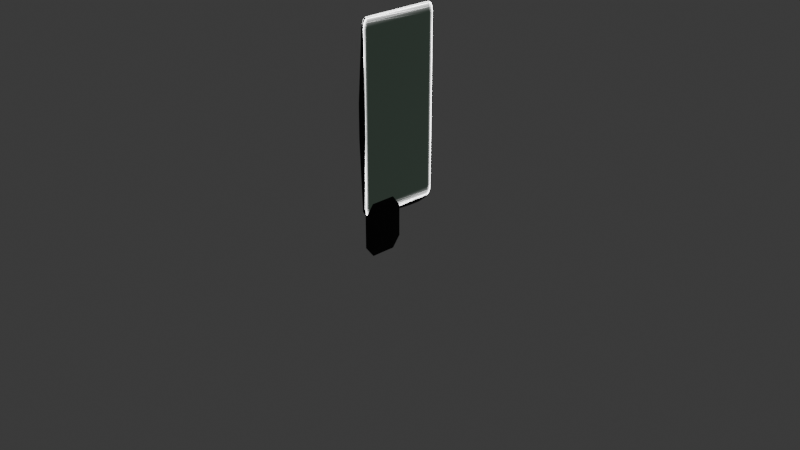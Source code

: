 # Source: futuristic_horlographic_display.blend  (saved by Blender 4.0.36; exported with 4.5.12 LTS)
import bpy
from mathutils import Matrix  # noqa: F401  (used for matrix-valued properties, if any)

bpy.ops.wm.read_factory_settings(use_empty=True)
scene = bpy.context.scene
scene.name = 'Scene'

# ---- collections
col_collection = bpy.data.collections.new('Collection'); scene.collection.children.link(col_collection)

# ---- materials (node trees are filled in below, after node groups)
mat_advanced_hologram_screen__glass = bpy.data.materials.new('Advanced Hologram Screen (Glass)')
mat_advanced_hologram_screen__glass.alpha_threshold = 0.0
mat_advanced_hologram_screen__glass.use_transparent_shadow = False
mat_advanced_hologram_screen__glass.diffuse_color = (0.3422, 0.7608, 1.0, 1.0)
mat_advanced_hologram_screen__glass.roughness = 0.25
mat_advanced_hologram_screen__glass.line_color = (0.0, 0.0, 0.0, 1.0)
mat_material_002 = bpy.data.materials.new('Material.002')
mat_material_002.use_transparent_shadow = False
mat_material_009 = bpy.data.materials.new('Material.009')
mat_material_009.use_transparent_shadow = False
mat_material_004 = bpy.data.materials.new('Material.004')
mat_material_004.use_transparent_shadow = False

# ---- node groups
ng_fresnel = bpy.data.node_groups.new('Fresnel', 'ShaderNodeTree')
_s = ng_fresnel.interface.new_socket(name='Fresnel', in_out='OUTPUT', socket_type='NodeSocketFloat')
_s.subtype = 'FACTOR'
_s.min_value = 0.0
_s.max_value = 1.0
_s = ng_fresnel.interface.new_socket(name='Metallic Rim', in_out='OUTPUT', socket_type='NodeSocketFloat')
_s.min_value = 0.0
_s.max_value = 0.0
_s = ng_fresnel.interface.new_socket(name='Metallic Fresnel', in_out='OUTPUT', socket_type='NodeSocketFloat')
_s.min_value = 0.0
_s.max_value = 0.0
_s = ng_fresnel.interface.new_socket(name='Roughness', in_out='INPUT', socket_type='NodeSocketFloat')
_s.subtype = 'FACTOR'
_s.default_value = 0.5
_s.min_value = 0.0
_s.max_value = 1.0
_s = ng_fresnel.interface.new_socket(name='Fac', in_out='INPUT', socket_type='NodeSocketFloat')
_s.subtype = 'FACTOR'
_s.default_value = 0.5
_s.min_value = 0.0
_s.max_value = 1.0
_s = ng_fresnel.interface.new_socket(name='Rim', in_out='INPUT', socket_type='NodeSocketFloat')
_s.default_value = 0.5
_s.min_value = 0.0
_s.max_value = 1.0
_s = ng_fresnel.interface.new_socket(name='Normal', in_out='INPUT', socket_type='NodeSocketVector')
_s.min_value = -1.0
_s.max_value = 1.0
_s.hide_value = True
_N = ng_fresnel.nodes; _L = ng_fresnel.links
n0 = _N.new('NodeFrame'); n0.name = 'FRENSEL NODE'; n0.location = (-1177, 28)
n0.label = 'FRENSEL NODE'
n0.width = 221
n0.label_size = 15
n1 = _N.new('NodeFrame'); n1.name = 'Author'; n1.location = (-630, -313)
n1.label = 'By: Dr. Hacker "BE HACK 2000"'
n1.width = 290
n1.label_size = 16
n2 = _N.new('ShaderNodeMix'); n2.name = 'Mix'; n2.location = (-660, -40)
n2.data_type = 'RGBA'
n3 = _N.new('NodeReroute'); n3.name = 'Reroute.003'; n3.location = (-681, -175)
n3.width = 16
n3.socket_idname = 'NodeSocketVector'
n4 = _N.new('NodeReroute'); n4.name = 'Reroute.009'; n4.location = (-500, -105)
n4.width = 16
n5 = _N.new('NodeReroute'); n5.name = 'Reroute.008'; n5.location = (-500, -75)
n5.width = 16
n6 = _N.new('ShaderNodeLayerWeight'); n6.name = 'Layer Weight.001'; n6.location = (-460, -1)
n7 = _N.new('NodeReroute'); n7.name = 'Reroute.006'; n7.location = (-480, -83)
n7.width = 16
n8 = _N.new('NodeReroute'); n8.name = 'Reroute.011'; n8.location = (-480, 143)
n8.width = 16
n9 = _N.new('NodeReroute'); n9.name = 'Reroute.007'; n9.location = (-960, -122)
n9.width = 16
n9.socket_idname = 'NodeSocketFloatFactor'
n10 = _N.new('ShaderNodeMath'); n10.name = 'Math.001'; n10.location = (-275, -1)
n10.operation = 'SUBTRACT'
n10.use_clamp = True
n10.inputs[1].default_value = 0.033
n11 = _N.new('NodeReroute'); n11.name = 'Reroute.015'; n11.location = (-293, -117)
n11.width = 16
n11.socket_idname = 'NodeSocketFloat'
n12 = _N.new('NodeReroute'); n12.name = 'Reroute.012'; n12.location = (-295, -36)
n12.width = 16
n12.socket_idname = 'NodeSocketFloat'
n13 = _N.new('NodeReroute'); n13.name = 'Reroute.016'; n13.location = (-296, 20)
n13.width = 16
n13.socket_idname = 'NodeSocketFloat'
n14 = _N.new('NodeReroute'); n14.name = 'Reroute.017'; n14.location = (-99, 21)
n14.width = 16
n14.socket_idname = 'NodeSocketFloat'
n15 = _N.new('NodeReroute'); n15.name = 'Reroute.018'; n15.location = (-99, -35)
n15.width = 16
n15.socket_idname = 'NodeSocketFloat'
n16 = _N.new('NodeReroute'); n16.name = 'Reroute.019'; n16.location = (-120, -80)
n16.width = 16
n16.socket_idname = 'NodeSocketFloat'
n17 = _N.new('NodeReroute'); n17.name = 'Reroute.021'; n17.location = (-120, -36)
n17.width = 16
n17.socket_idname = 'NodeSocketFloat'
n18 = _N.new('NodeReroute'); n18.name = 'Reroute.020'; n18.location = (-100, -58)
n18.width = 16
n18.socket_idname = 'NodeSocketFloat'
n19 = _N.new('ShaderNodeRGBCurve'); n19.name = 'RGB Curves'; n19.location = (-940, 180)
_c = n19.mapping.curves[3]
while len(_c.points) > 2: _c.points.remove(_c.points[-1])
_c.points[0].location = (0.0, 0.0); _c.points[0].handle_type = 'AUTO'
_c.points[1].location = (0.5, 0.33); _c.points[1].handle_type = 'AUTO'
_p = _c.points.new(1.0, 1.0); _p.handle_type = 'AUTO'
n19.mapping.update()
n20 = _N.new('NodeReroute'); n20.name = 'Reroute.010'; n20.location = (-960, -207)
n20.width = 16
n20.socket_idname = 'NodeSocketFloatFactor'
n21 = _N.new('ShaderNodeBump'); n21.name = 'Bump.001'; n21.location = (-840, -289)
n21.inputs[1].default_value = 0.1
n21.inputs[2].default_value = 1.0
n22 = _N.new('ShaderNodeNewGeometry'); n22.name = 'Geometry.001'; n22.location = (-1000, -289)
n22.width = 100
n23 = _N.new('NodeReroute'); n23.name = 'Reroute.002'; n23.location = (-681, -325)
n23.width = 16
n23.socket_idname = 'NodeSocketVector'
n24 = _N.new('NodeReroute'); n24.name = 'Reroute.004'; n24.location = (-865, -324)
n24.width = 16
n24.socket_idname = 'NodeSocketVector'
n25 = _N.new('NodeReroute'); n25.name = 'Reroute'; n25.location = (-1014, -249)
n25.width = 16
n25.socket_idname = 'NodeSocketVector'
n26 = _N.new('NodeReroute'); n26.name = 'Reroute.001'; n26.location = (-1015, -443)
n26.width = 16
n26.socket_idname = 'NodeSocketVector'
n27 = _N.new('NodeReroute'); n27.name = 'Reroute.014'; n27.location = (-295, -207)
n27.width = 16
n27.socket_idname = 'NodeSocketFloat'
n28 = _N.new('NodeReroute'); n28.name = 'Reroute.022'; n28.location = (-99, -225)
n28.width = 16
n28.socket_idname = 'NodeSocketFloat'
n29 = _N.new('NodeReroute'); n29.name = 'Reroute.013'; n29.location = (-295, -305)
n29.width = 16
n29.socket_idname = 'NodeSocketFloat'
n30 = _N.new('ShaderNodeLayerWeight'); n30.name = 'Layer Weight'; n30.location = (-460, -150)
n31 = _N.new('ShaderNodeMath'); n31.name = 'Math'; n31.location = (-275, -190)
n31.operation = 'POWER'
n31.use_clamp = True
n31.inputs[1].default_value = 2.5
n32 = _N.new('NodeReroute'); n32.name = 'Reroute.024'; n32.location = (-1009, -185)
n32.width = 16
n32.socket_idname = 'NodeSocketFloatFactor'
n33 = _N.new('NodeReroute'); n33.name = 'Reroute.005'; n33.location = (-865, -196)
n33.width = 16
n33.socket_idname = 'NodeSocketVector'
n34 = _N.new('NodeReroute'); n34.name = 'Reroute.025'; n34.location = (-1008, -155)
n34.width = 16
n34.socket_idname = 'NodeSocketFloatFactor'
n35 = _N.new('NodeGroupInput'); n35.name = 'Group Input'; n35.location = (-1174, -149)
n36 = _N.new('NodeGroupOutput'); n36.name = 'Group Output'; n36.location = (-74, -1)
_L.new(n29.outputs[0], n31.inputs[0])
_L.new(n18.outputs[0], n36.inputs[1])
_L.new(n35.outputs[2], n30.inputs[0])
_L.new(n33.outputs[0], n2.inputs[7])
_L.new(n9.outputs[0], n19.inputs[1])
_L.new(n11.outputs[0], n10.inputs[0])
_L.new(n15.outputs[0], n36.inputs[0])
_L.new(n26.outputs[0], n21.inputs[4])
_L.new(n3.outputs[0], n2.inputs[6])
_L.new(n4.outputs[0], n6.inputs[1])
_L.new(n34.outputs[0], n2.inputs[0])
_L.new(n25.outputs[0], n30.inputs[1])
_L.new(n16.outputs[0], n36.inputs[2])
_L.new(n7.outputs[0], n6.inputs[0])
_L.new(n35.outputs[3], n25.inputs[0])
_L.new(n25.outputs[0], n26.inputs[0])
_L.new(n21.outputs[0], n23.inputs[0])
_L.new(n23.outputs[0], n3.inputs[0])
_L.new(n22.outputs[4], n24.inputs[0])
_L.new(n24.outputs[0], n33.inputs[0])
_L.new(n8.outputs[0], n7.inputs[0])
_L.new(n2.outputs[2], n5.inputs[0])
_L.new(n5.outputs[0], n4.inputs[0])
_L.new(n20.outputs[0], n9.inputs[0])
_L.new(n35.outputs[1], n20.inputs[0])
_L.new(n19.outputs[0], n8.inputs[0])
_L.new(n6.outputs[0], n12.inputs[0])
_L.new(n27.outputs[0], n29.inputs[0])
_L.new(n30.outputs[1], n27.inputs[0])
_L.new(n12.outputs[0], n11.inputs[0])
_L.new(n12.outputs[0], n13.inputs[0])
_L.new(n13.outputs[0], n14.inputs[0])
_L.new(n14.outputs[0], n15.inputs[0])
_L.new(n17.outputs[0], n16.inputs[0])
_L.new(n28.outputs[0], n18.inputs[0])
_L.new(n10.outputs[0], n17.inputs[0])
_L.new(n31.outputs[0], n28.inputs[0])
_L.new(n35.outputs[0], n32.inputs[0])
_L.new(n32.outputs[0], n34.inputs[0])
n36.is_active_output = True
ng_reflection = bpy.data.node_groups.new('Reflection', 'ShaderNodeTree')
_s = ng_reflection.interface.new_socket(name='Shader', in_out='OUTPUT', socket_type='NodeSocketShader')
_s = ng_reflection.interface.new_socket(name='Color', in_out='OUTPUT', socket_type='NodeSocketColor')
_s.default_value = (0.0, 0.0, 0.0, 0.0)
_s = ng_reflection.interface.new_socket(name='Shader', in_out='INPUT', socket_type='NodeSocketShader')
_s = ng_reflection.interface.new_socket(name='Roughness', in_out='INPUT', socket_type='NodeSocketFloat')
_s.subtype = 'FACTOR'
_s.default_value = 0.1
_s.min_value = 0.0
_s.max_value = 1.0
_s = ng_reflection.interface.new_socket(name='Reflection Color', in_out='INPUT', socket_type='NodeSocketColor')
_s.default_value = (1.0, 1.0, 1.0, 1.0)
_s = ng_reflection.interface.new_socket(name='Reflection Factor', in_out='INPUT', socket_type='NodeSocketFloat')
_s.subtype = 'FACTOR'
_s.default_value = 0.5
_s.min_value = 0.0
_s.max_value = 1.0
_s = ng_reflection.interface.new_socket(name='Normal', in_out='INPUT', socket_type='NodeSocketVector')
_s.min_value = -1.0
_s.max_value = 1.0
_s.hide_value = True
_N = ng_reflection.nodes; _L = ng_reflection.links
n0 = _N.new('NodeFrame'); n0.name = 'REFLECTION NODE'; n0.location = (-994, 173)
n0.label = 'REFLECTION NODE'
n0.width = 338
n0.label_size = 15
n1 = _N.new('NodeFrame'); n1.name = 'Author'; n1.location = (-176, -138)
n1.label = 'By: Dr. Hacker "BE HACK 2000"'
n1.width = 290
n1.label_size = 16
n2 = _N.new('ShaderNodeMixShader'); n2.name = 'Mix Shader'; n2.location = (-190, 0)
n3 = _N.new('NodeReroute'); n3.name = 'Reroute.003'; n3.location = (-219, -36)
n3.width = 16
n3.socket_idname = 'NodeSocketFloatFactor'
n4 = _N.new('NodeReroute'); n4.name = 'Reroute.004'; n4.location = (-218, -60)
n4.width = 16
n4.socket_idname = 'NodeSocketFloatFactor'
n5 = _N.new('ShaderNodeBsdfAnisotropic'); n5.name = 'Glossy BSDF'; n5.location = (-400, -240)
n5.distribution = 'GGX'
n6 = _N.new('NodeReroute'); n6.name = 'Reroute.010'; n6.location = (-220, -276)
n6.width = 16
n6.socket_idname = 'NodeSocketShader'
n7 = _N.new('NodeReroute'); n7.name = 'Reroute.005'; n7.location = (-241, 35)
n7.width = 16
n7.socket_idname = 'NodeSocketShader'
n8 = _N.new('NodeReroute'); n8.name = 'Reroute.001'; n8.location = (-30, 35)
n8.width = 16
n8.socket_idname = 'NodeSocketFloatFactor'
n9 = _N.new('NodeReroute'); n9.name = 'Reroute.011'; n9.location = (-441, -32)
n9.width = 16
n9.socket_idname = 'NodeSocketFloat'
n10 = _N.new('ShaderNodeMath'); n10.name = 'Math.001'; n10.location = (-600, 4)
n10.operation = 'POWER'
n11 = _N.new('ShaderNodeMath'); n11.name = 'Math'; n11.location = (-780, 5)
n11.operation = 'POWER'
n11.inputs[1].default_value = 2.0
n12 = _N.new('NodeReroute'); n12.name = 'Reroute.018'; n12.location = (-619, -30)
n12.width = 16
n12.socket_idname = 'NodeSocketFloat'
n13 = _N.new('NodeReroute'); n13.name = 'Reroute.013'; n13.location = (-800, -110)
n13.width = 16
n13.socket_idname = 'NodeSocketFloatFactor'
n14 = _N.new('NodeReroute'); n14.name = 'Reroute.008'; n14.location = (-852, -30)
n14.width = 16
n14.socket_idname = 'NodeSocketShader'
n15 = _N.new('NodeReroute'); n15.name = 'Reroute.007'; n15.location = (-853, 40)
n15.width = 16
n15.socket_idname = 'NodeSocketShader'
n16 = _N.new('NodeReroute'); n16.name = 'Reroute.024'; n16.location = (-839, -74)
n16.width = 16
n17 = _N.new('NodeReroute'); n17.name = 'Reroute.027'; n17.location = (-858, -118)
n17.width = 16
n17.socket_idname = 'NodeSocketVector'
n18 = _N.new('NodeReroute'); n18.name = 'Reroute.026'; n18.location = (-839, -329)
n18.width = 16
n19 = _N.new('NodeReroute'); n19.name = 'Reroute.028'; n19.location = (-859, -374)
n19.width = 16
n19.socket_idname = 'NodeSocketVector'
n20 = _N.new('NodeReroute'); n20.name = 'Reroute.012'; n20.location = (-820, -97)
n20.width = 16
n20.socket_idname = 'NodeSocketFloatFactor'
n21 = _N.new('NodeReroute'); n21.name = 'Reroute.022'; n21.location = (-819, -157)
n21.width = 16
n21.socket_idname = 'NodeSocketFloatFactor'
n22 = _N.new('NodeReroute'); n22.name = 'Reroute.025'; n22.location = (-799, -53)
n22.width = 16
n22.socket_idname = 'NodeSocketFloatFactor'
n23 = _N.new('NodeReroute'); n23.name = 'Reroute.014'; n23.location = (-439, -352)
n23.width = 16
n23.socket_idname = 'NodeSocketFloat'
n24 = _N.new('NodeReroute'); n24.name = 'Reroute.019'; n24.location = (-420, 20)
n24.width = 16
n24.socket_idname = 'NodeSocketFloat'
n25 = _N.new('NodeReroute'); n25.name = 'Reroute.020'; n25.location = (-620, 20)
n25.width = 16
n25.socket_idname = 'NodeSocketFloat'
n26 = _N.new('NodeReroute'); n26.name = 'Reroute.021'; n26.location = (-619, -111)
n26.width = 16
n26.socket_idname = 'NodeSocketFloat'
n27 = _N.new('NodeReroute'); n27.name = 'Reroute.016'; n27.location = (-420, -133)
n27.width = 16
n27.socket_idname = 'NodeSocketFloat'
n28 = _N.new('NodeReroute'); n28.name = 'Reroute.006'; n28.location = (-239, -82)
n28.width = 16
n28.socket_idname = 'NodeSocketShader'
n29 = _N.new('NodeReroute'); n29.name = 'Reroute.009'; n29.location = (-218, -103)
n29.width = 16
n29.socket_idname = 'NodeSocketShader'
n30 = _N.new('NodeReroute'); n30.name = 'Reroute.002'; n30.location = (-221, 35)
n30.width = 16
n30.socket_idname = 'NodeSocketFloatFactor'
n31 = _N.new('NodeReroute'); n31.name = 'Reroute'; n31.location = (-30, -56)
n31.width = 16
n31.socket_idname = 'NodeSocketFloatFactor'
n32 = _N.new('NodeReroute'); n32.name = 'Reroute.023'; n32.location = (-859, -199)
n32.width = 16
n32.socket_idname = 'NodeSocketVector'
n33 = _N.new('NodeGroupInput'); n33.name = 'Group Input'; n33.location = (-1013, 5)
n34 = _N.new('NodeGroupOutput'); n34.name = 'Group Output'; n34.location = (-9, 0)
n35 = _N.new('ShaderNodeGroup'); n35.name = 'Fresnel'; n35.location = (-400, 0)
n35.label = 'Fresnel'
n35.node_tree = ng_fresnel
n35.inputs[2].default_value = 0.5
_L.new(n28.outputs[0], n2.inputs[1])
_L.new(n29.outputs[0], n2.inputs[2])
_L.new(n13.outputs[0], n11.inputs[0])
_L.new(n2.outputs[0], n34.inputs[0])
_L.new(n19.outputs[0], n5.inputs[4])
_L.new(n31.outputs[0], n34.inputs[1])
_L.new(n18.outputs[0], n5.inputs[0])
_L.new(n23.outputs[0], n5.inputs[1])
_L.new(n8.outputs[0], n31.inputs[0])
_L.new(n30.outputs[0], n8.inputs[0])
_L.new(n3.outputs[0], n30.inputs[0])
_L.new(n4.outputs[0], n2.inputs[0])
_L.new(n3.outputs[0], n4.inputs[0])
_L.new(n15.outputs[0], n7.inputs[0])
_L.new(n7.outputs[0], n28.inputs[0])
_L.new(n14.outputs[0], n15.inputs[0])
_L.new(n33.outputs[0], n14.inputs[0])
_L.new(n6.outputs[0], n29.inputs[0])
_L.new(n5.outputs[0], n6.inputs[0])
_L.new(n10.outputs[0], n9.inputs[0])
_L.new(n9.outputs[0], n23.inputs[0])
_L.new(n24.outputs[0], n27.inputs[0])
_L.new(n11.outputs[0], n12.inputs[0])
_L.new(n25.outputs[0], n24.inputs[0])
_L.new(n12.outputs[0], n25.inputs[0])
_L.new(n26.outputs[0], n10.inputs[0])
_L.new(n12.outputs[0], n26.inputs[0])
_L.new(n20.outputs[0], n21.inputs[0])
_L.new(n17.outputs[0], n32.inputs[0])
_L.new(n33.outputs[2], n16.inputs[0])
_L.new(n33.outputs[1], n22.inputs[0])
_L.new(n16.outputs[0], n18.inputs[0])
_L.new(n33.outputs[4], n17.inputs[0])
_L.new(n32.outputs[0], n19.inputs[0])
_L.new(n33.outputs[3], n20.inputs[0])
_L.new(n22.outputs[0], n13.inputs[0])
_L.new(n32.outputs[0], n35.inputs[3])
_L.new(n21.outputs[0], n35.inputs[1])
_L.new(n27.outputs[0], n35.inputs[0])
_L.new(n35.outputs[0], n3.inputs[0])
n34.is_active_output = True
ng_clean_edges_mask = bpy.data.node_groups.new('Clean Edges Mask', 'ShaderNodeTree')
_s = ng_clean_edges_mask.interface.new_socket(name='Mask', in_out='OUTPUT', socket_type='NodeSocketFloat')
_s.min_value = 0.0
_s.max_value = 0.0
_s = ng_clean_edges_mask.interface.new_socket(name='Radius', in_out='INPUT', socket_type='NodeSocketFloat')
_s.default_value = 0.03
_s.min_value = 0.0
_s.max_value = 1000.0
_s = ng_clean_edges_mask.interface.new_socket(name='Contrast', in_out='INPUT', socket_type='NodeSocketFloat')
_s.default_value = 0.07
_s.min_value = 0.0
_s.max_value = 1.0
_N = ng_clean_edges_mask.nodes; _L = ng_clean_edges_mask.links
n0 = _N.new('NodeFrame'); n0.name = 'Author'; n0.location = (842, -153)
n0.label = 'By: Dr. Hacker "BE HACK 2000"'
n0.width = 290
n0.label_size = 16
n1 = _N.new('NodeFrame'); n1.name = 'Node Group Description'; n1.location = (-504, 245)
n1.label = 'CLEAN EDGES MASK'
n1.width = 359
n1.label_size = 15
n2 = _N.new('NodeReroute'); n2.name = 'Reroute.003'; n2.location = (820, 44)
n2.width = 16
n2.socket_idname = 'NodeSocketFloat'
n3 = _N.new('ShaderNodeMath'); n3.name = 'Math'; n3.location = (640, 80)
n3.operation = 'SUBTRACT'
n3.inputs[1].default_value = -0.001
n3.inputs[2].default_value = 0.0
n4 = _N.new('NodeReroute'); n4.name = 'Reroute.006'; n4.location = (620, -35)
n4.width = 16
n4.socket_idname = 'NodeSocketFloat'
n5 = _N.new('NodeReroute'); n5.name = 'Reroute'; n5.location = (820, -114)
n5.width = 16
n5.socket_idname = 'NodeSocketFloat'
n6 = _N.new('NodeReroute'); n6.name = 'Reroute.005'; n6.location = (620, 44)
n6.width = 16
n6.socket_idname = 'NodeSocketFloat'
n7 = _N.new('ShaderNodeMath'); n7.name = 'Math.001'; n7.location = (460, 80)
n7.inputs[1].default_value = 0.0
n7.inputs[2].default_value = 0.0
n8 = _N.new('NodeReroute'); n8.name = 'Reroute.004'; n8.location = (423, -70)
n8.width = 16
n8.socket_idname = 'NodeSocketFloat'
n9 = _N.new('NodeReroute'); n9.name = 'Reroute.002'; n9.location = (421, 43)
n9.width = 16
n9.socket_idname = 'NodeSocketFloat'
n10 = _N.new('ShaderNodeVectorMath'); n10.name = 'Vector Math.001'; n10.location = (261, 79)
n10.operation = 'LENGTH'
n11 = _N.new('NodeReroute'); n11.name = 'Reroute.001'; n11.location = (620, -92)
n11.width = 16
n11.socket_idname = 'NodeSocketFloat'
n12 = _N.new('NodeReroute'); n12.name = 'Reroute.007'; n12.location = (442, -35)
n12.width = 16
n12.socket_idname = 'NodeSocketFloat'
n13 = _N.new('ShaderNodeVectorMath'); n13.name = 'Vector Math.002'; n13.location = (80, 80)
n13.operation = 'CROSS_PRODUCT'
n14 = _N.new('NodeReroute'); n14.name = 'Reroute.010'; n14.location = (240, -11)
n14.width = 16
n14.socket_idname = 'NodeSocketVector'
n15 = _N.new('NodeReroute'); n15.name = 'Reroute.009'; n15.location = (240, 46)
n15.width = 16
n15.socket_idname = 'NodeSocketVector'
n16 = _N.new('NodeReroute'); n16.name = 'Reroute.013'; n16.location = (60, -12)
n16.width = 16
n16.socket_idname = 'NodeSocketVector'
n17 = _N.new('NodeReroute'); n17.name = 'Reroute.014'; n17.location = (60, 44)
n17.width = 16
n17.socket_idname = 'NodeSocketVector'
n18 = _N.new('ShaderNodeBevel'); n18.name = 'Bevel'; n18.location = (-100, 80)
n18.samples = 10
n19 = _N.new('NodeReroute'); n19.name = 'Reroute.019'; n19.location = (60, -34)
n19.width = 16
n19.socket_idname = 'NodeSocketVector'
n20 = _N.new('NodeReroute'); n20.name = 'Reroute.012'; n20.location = (-119, -66)
n20.width = 16
n20.socket_idname = 'NodeSocketVector'
n21 = _N.new('NodeReroute'); n21.name = 'Reroute.018'; n21.location = (61, -66)
n21.width = 16
n21.socket_idname = 'NodeSocketVector'
n22 = _N.new('NodeReroute'); n22.name = 'Reroute.017'; n22.location = (-120, -32)
n22.width = 16
n22.socket_idname = 'NodeSocketVector'
n23 = _N.new('NodeReroute'); n23.name = 'Reroute.015'; n23.location = (-141, -11)
n23.width = 16
n23.socket_idname = 'NodeSocketFloat'
n24 = _N.new('NodeReroute'); n24.name = 'Reroute.022'; n24.location = (-140, -80)
n24.width = 16
n24.socket_idname = 'NodeSocketFloat'
n25 = _N.new('ShaderNodeTexCoord'); n25.name = 'Texture Coordinate'; n25.location = (-302, 78)
n26 = _N.new('NodeGroupInput'); n26.name = 'Group Input'; n26.location = (-503, 79)
n27 = _N.new('NodeReroute'); n27.name = 'Reroute.011'; n27.location = (-343, -101)
n27.width = 16
n27.socket_idname = 'NodeSocketFloat'
n28 = _N.new('NodeReroute'); n28.name = 'Reroute.023'; n28.location = (-323, -81)
n28.width = 16
n28.socket_idname = 'NodeSocketFloat'
n29 = _N.new('NodeReroute'); n29.name = 'Reroute.020'; n29.location = (-323, 44)
n29.width = 16
n29.socket_idname = 'NodeSocketFloat'
n30 = _N.new('NodeReroute'); n30.name = 'Reroute.016'; n30.location = (-119, 42)
n30.width = 16
n30.socket_idname = 'NodeSocketVector'
n31 = _N.new('NodeReroute'); n31.name = 'Reroute.021'; n31.location = (-342, 21)
n31.width = 16
n31.socket_idname = 'NodeSocketFloat'
n32 = _N.new('NodeReroute'); n32.name = 'Reroute.008'; n32.location = (443, -100)
n32.width = 16
n32.socket_idname = 'NodeSocketFloat'
n33 = _N.new('NodeGroupOutput'); n33.name = 'Group Output'; n33.location = (1009, 70)
n34 = _N.new('ShaderNodeMapRange'); n34.name = 'Map Range'; n34.location = (840, 71)
_L.new(n16.outputs[0], n13.inputs[0])
_L.new(n14.outputs[0], n10.inputs[0])
_L.new(n22.outputs[0], n18.inputs[1])
_L.new(n19.outputs[0], n13.inputs[1])
_L.new(n23.outputs[0], n18.inputs[0])
_L.new(n8.outputs[0], n34.inputs[0])
_L.new(n5.outputs[0], n34.inputs[2])
_L.new(n4.outputs[0], n3.inputs[0])
_L.new(n34.outputs[0], n33.inputs[0])
_L.new(n12.outputs[0], n7.inputs[0])
_L.new(n2.outputs[0], n5.inputs[0])
_L.new(n11.outputs[0], n34.inputs[1])
_L.new(n3.outputs[0], n2.inputs[0])
_L.new(n9.outputs[0], n8.inputs[0])
_L.new(n7.outputs[0], n6.inputs[0])
_L.new(n6.outputs[0], n4.inputs[0])
_L.new(n4.outputs[0], n11.inputs[0])
_L.new(n10.outputs[1], n9.inputs[0])
_L.new(n32.outputs[0], n12.inputs[0])
_L.new(n27.outputs[0], n32.inputs[0])
_L.new(n13.outputs[0], n15.inputs[0])
_L.new(n15.outputs[0], n14.inputs[0])
_L.new(n31.outputs[0], n27.inputs[0])
_L.new(n17.outputs[0], n16.inputs[0])
_L.new(n18.outputs[0], n17.inputs[0])
_L.new(n24.outputs[0], n23.inputs[0])
_L.new(n25.outputs[3], n30.inputs[0])
_L.new(n30.outputs[0], n22.inputs[0])
_L.new(n22.outputs[0], n20.inputs[0])
_L.new(n20.outputs[0], n21.inputs[0])
_L.new(n21.outputs[0], n19.inputs[0])
_L.new(n26.outputs[0], n29.inputs[0])
_L.new(n26.outputs[1], n31.inputs[0])
_L.new(n28.outputs[0], n24.inputs[0])
_L.new(n29.outputs[0], n28.inputs[0])
n33.is_active_output = True
ng_off___on_switch = bpy.data.node_groups.new('Off / On Switch', 'ShaderNodeTree')
_s = ng_off___on_switch.interface.new_socket(name='Output', in_out='OUTPUT', socket_type='NodeSocketFloat')
_s.min_value = 0.0
_s.max_value = 1.0
_s = ng_off___on_switch.interface.new_socket(name='Input A', in_out='INPUT', socket_type='NodeSocketFloat')
_s.min_value = 0.0
_s.max_value = 1.0
_s = ng_off___on_switch.interface.new_socket(name='Input B', in_out='INPUT', socket_type='NodeSocketFloat')
_s.min_value = 0.0
_s.max_value = 1.0
_N = ng_off___on_switch.nodes; _L = ng_off___on_switch.links
n0 = _N.new('NodeFrame'); n0.name = 'Author'; n0.location = (-2, -114)
n0.label = 'By: Dr. Hacker "BE HACK 2000"'
n0.width = 290
n0.label_size = 16
n1 = _N.new('NodeFrame'); n1.name = 'Node Group Description'; n1.location = (-574, 187)
n1.label = 'OFF / ON NODE'
n1.width = 320
n1.label_size = 15
n2 = _N.new('ShaderNodeMath'); n2.name = 'Math.003'; n2.location = (-380, -80)
n2.operation = 'CEIL'
n2.inputs[1].default_value = 7.0
n3 = _N.new('ShaderNodeMath'); n3.name = 'Math.006'; n3.location = (-20, 60)
n3.operation = 'LESS_THAN'
n3.use_clamp = True
n3.inputs[1].default_value = 2.0
n4 = _N.new('ShaderNodeMath'); n4.name = 'Math.004'; n4.location = (-200, 60)
n5 = _N.new('NodeReroute'); n5.name = 'Reroute.003'; n5.location = (-399, -55)
n5.width = 16
n5.socket_idname = 'NodeSocketFloat'
n6 = _N.new('NodeReroute'); n6.name = 'Reroute.001'; n6.location = (-400, 25)
n6.width = 16
n6.socket_idname = 'NodeSocketFloat'
n7 = _N.new('NodeReroute'); n7.name = 'Reroute'; n7.location = (-420, 4)
n7.width = 16
n7.socket_idname = 'NodeSocketFloat'
n8 = _N.new('NodeReroute'); n8.name = 'Reroute.002'; n8.location = (-420, -196)
n8.width = 16
n8.socket_idname = 'NodeSocketFloat'
n9 = _N.new('NodeReroute'); n9.name = 'Reroute.006'; n9.location = (-220, -56)
n9.width = 16
n9.socket_idname = 'NodeSocketFloat'
n10 = _N.new('NodeReroute'); n10.name = 'Reroute.004'; n10.location = (-220, -77)
n10.width = 16
n10.socket_idname = 'NodeSocketFloat'
n11 = _N.new('NodeReroute'); n11.name = 'Reroute.005'; n11.location = (-220, -116)
n11.width = 16
n11.socket_idname = 'NodeSocketFloat'
n12 = _N.new('NodeReroute'); n12.name = 'Reroute.007'; n12.location = (-220, 26)
n12.width = 16
n12.socket_idname = 'NodeSocketFloat'
n13 = _N.new('NodeReroute'); n13.name = 'Reroute.008'; n13.location = (-40, -57)
n13.width = 16
n13.socket_idname = 'NodeSocketFloat'
n14 = _N.new('NodeReroute'); n14.name = 'Reroute.009'; n14.location = (-40, 23)
n14.width = 16
n14.socket_idname = 'NodeSocketFloat'
n15 = _N.new('ShaderNodeMath'); n15.name = 'Math.002'; n15.location = (-380, 60)
n15.operation = 'CEIL'
n15.inputs[1].default_value = 7.0
n16 = _N.new('NodeGroupOutput'); n16.name = 'Group Output'; n16.location = (160, 60)
n17 = _N.new('NodeGroupInput'); n17.name = 'Group Input'; n17.location = (-580, 60)
_L.new(n9.outputs[0], n4.inputs[0])
_L.new(n10.outputs[0], n4.inputs[1])
_L.new(n5.outputs[0], n15.inputs[0])
_L.new(n8.outputs[0], n2.inputs[0])
_L.new(n13.outputs[0], n3.inputs[0])
_L.new(n3.outputs[0], n16.inputs[0])
_L.new(n17.outputs[1], n7.inputs[0])
_L.new(n17.outputs[0], n6.inputs[0])
_L.new(n7.outputs[0], n8.inputs[0])
_L.new(n6.outputs[0], n5.inputs[0])
_L.new(n11.outputs[0], n10.inputs[0])
_L.new(n2.outputs[0], n11.inputs[0])
_L.new(n12.outputs[0], n9.inputs[0])
_L.new(n15.outputs[0], n12.inputs[0])
_L.new(n14.outputs[0], n13.inputs[0])
_L.new(n4.outputs[0], n14.inputs[0])
n16.is_active_output = True
ng_edge_emission = bpy.data.node_groups.new('Edge Emission', 'ShaderNodeTree')
_s = ng_edge_emission.interface.new_socket(name='Shader', in_out='OUTPUT', socket_type='NodeSocketShader')
_s = ng_edge_emission.interface.new_socket(name='Edge Emission Off / On', in_out='INPUT', socket_type='NodeSocketFloat')
_s.default_value = 1.0
_s.min_value = 0.0
_s.max_value = 1.0
_s = ng_edge_emission.interface.new_socket(name='Color', in_out='INPUT', socket_type='NodeSocketColor')
_s.default_value = (1.0, 1.0, 1.0, 1.0)
_s = ng_edge_emission.interface.new_socket(name='Image Mix', in_out='INPUT', socket_type='NodeSocketFloat')
_s.subtype = 'FACTOR'
_s.min_value = 0.0
_s.max_value = 1.0
_s = ng_edge_emission.interface.new_socket(name='Image Input', in_out='INPUT', socket_type='NodeSocketColor')
_s.default_value = (1.0, 1.0, 1.0, 1.0)
_s = ng_edge_emission.interface.new_socket(name='Bright', in_out='INPUT', socket_type='NodeSocketFloat')
_s.default_value = 1.0
_s.min_value = -100.0
_s.max_value = 100.0
_s = ng_edge_emission.interface.new_socket(name='Contrast', in_out='INPUT', socket_type='NodeSocketFloat')
_s.default_value = 1.0
_s.min_value = -100.0
_s.max_value = 100.0
_s = ng_edge_emission.interface.new_socket(name='Edge Blend', in_out='INPUT', socket_type='NodeSocketFloat')
_s.default_value = 0.125
_s.min_value = 0.0
_s.max_value = 1.0
_s = ng_edge_emission.interface.new_socket(name='Blend Emission Strength', in_out='INPUT', socket_type='NodeSocketFloat')
_s.default_value = 1.0
_s.min_value = 0.0
_s.max_value = 1e+06
_N = ng_edge_emission.nodes; _L = ng_edge_emission.links
n0 = _N.new('NodeFrame'); n0.name = 'Author'; n0.location = (50, -173)
n0.label = 'By: Dr. Hacker "BE HACK 2000"'
n0.width = 290
n0.label_size = 16
n1 = _N.new('NodeFrame'); n1.name = 'Node Group Description'; n1.location = (-1424, 85)
n1.label = 'EDGE EMISSION NODE'
n1.width = 359
n1.label_size = 15
n2 = _N.new('NodeReroute'); n2.name = 'Reroute.004'; n2.location = (-188, -196)
n2.width = 16
n2.socket_idname = 'NodeSocketFloat'
n3 = _N.new('NodeReroute'); n3.name = 'Reroute.003'; n3.location = (-188, -112)
n3.width = 16
n3.socket_idname = 'NodeSocketFloat'
n4 = _N.new('NodeReroute'); n4.name = 'Reroute.005'; n4.location = (-167, -333)
n4.width = 16
n4.socket_idname = 'NodeSocketShader'
n5 = _N.new('NodeReroute'); n5.name = 'Reroute.002'; n5.location = (-168, -134)
n5.width = 16
n5.socket_idname = 'NodeSocketShader'
n6 = _N.new('NodeReroute'); n6.name = 'Reroute.023'; n6.location = (31, -66)
n6.width = 16
n6.socket_idname = 'NodeSocketShader'
n7 = _N.new('NodeReroute'); n7.name = 'Reroute'; n7.location = (-169, -90)
n7.width = 16
n7.socket_idname = 'NodeSocketFloat'
n8 = _N.new('NodeGroupOutput'); n8.name = 'Group Output'; n8.location = (211, -30)
n9 = _N.new('NodeReroute'); n9.name = 'Reroute.022'; n9.location = (31, -112)
n9.width = 16
n9.socket_idname = 'NodeSocketShader'
n10 = _N.new('NodeReroute'); n10.name = 'Reroute.001'; n10.location = (-169, -65)
n10.width = 16
n10.socket_idname = 'NodeSocketFloat'
n11 = _N.new('NodeReroute'); n11.name = 'Reroute.024'; n11.location = (13, -422)
n11.width = 16
n11.socket_idname = 'NodeSocketFloat'
n12 = _N.new('NodeReroute'); n12.name = 'Reroute.014'; n12.location = (-447, -92)
n12.width = 16
n12.socket_idname = 'NodeSocketFloat'
n13 = _N.new('NodeReroute'); n13.name = 'Reroute.013'; n13.location = (-425, -358)
n13.width = 16
n14 = _N.new('NodeReroute'); n14.name = 'Reroute.019'; n14.location = (31, -134)
n14.width = 16
n15 = _N.new('NodeReroute'); n15.name = 'Reroute.021'; n15.location = (11, -90)
n15.width = 16
n15.socket_idname = 'NodeSocketFloat'
n16 = _N.new('NodeReroute'); n16.name = 'Reroute.016'; n16.location = (33, -442)
n16.width = 16
n17 = _N.new('NodeReroute'); n17.name = 'Reroute.008'; n17.location = (-427, -68)
n17.width = 16
n18 = _N.new('NodeReroute'); n18.name = 'Reroute.007'; n18.location = (-480, -480)
n18.width = 16
n18.socket_idname = 'NodeSocketFloat'
n19 = _N.new('NodeReroute'); n19.name = 'Reroute.025'; n19.location = (-506, -422)
n19.width = 16
n19.socket_idname = 'NodeSocketFloat'
n20 = _N.new('NodeReroute'); n20.name = 'Reroute.026'; n20.location = (-508, -298)
n20.width = 16
n20.socket_idname = 'NodeSocketFloat'
n21 = _N.new('NodeReroute'); n21.name = 'Reroute.020'; n21.location = (-894, -442)
n21.width = 16
n22 = _N.new('NodeReroute'); n22.name = 'Reroute.018'; n22.location = (-917, -353)
n22.width = 16
n22.socket_idname = 'NodeSocketFloat'
n23 = _N.new('NodeReroute'); n23.name = 'Reroute.028'; n23.location = (-690, -273)
n23.width = 16
n23.socket_idname = 'NodeSocketFloat'
n24 = _N.new('NodeReroute'); n24.name = 'Reroute.027'; n24.location = (-689, -352)
n24.width = 16
n24.socket_idname = 'NodeSocketFloat'
n25 = _N.new('NodeReroute'); n25.name = 'Reroute.017'; n25.location = (-918, -92)
n25.width = 16
n25.socket_idname = 'NodeSocketFloat'
n26 = _N.new('NodeReroute'); n26.name = 'Reroute.006'; n26.location = (-480, -380)
n26.width = 16
n26.socket_idname = 'NodeSocketFloat'
n27 = _N.new('ShaderNodeMixShader'); n27.name = 'Mix Shader.001'; n27.location = (52, -30)
n28 = _N.new('ShaderNodeMath'); n28.name = 'Math'; n28.location = (-852, -238)
n28.operation = 'GREATER_THAN'
n28.inputs[1].default_value = 0.0
n29 = _N.new('ShaderNodeMix'); n29.name = 'Mix'; n29.location = (-1080, -100)
n29.data_type = 'RGBA'
n30 = _N.new('NodeReroute'); n30.name = 'Reroute.032'; n30.location = (-1158, -460)
n30.width = 16
n30.socket_idname = 'NodeSocketFloat'
n31 = _N.new('NodeReroute'); n31.name = 'Reroute.034'; n31.location = (-1178, -480)
n31.width = 16
n31.socket_idname = 'NodeSocketFloat'
n32 = _N.new('NodeReroute'); n32.name = 'Reroute.035'; n32.location = (-444, -460)
n32.width = 16
n32.socket_idname = 'NodeSocketFloat'
n33 = _N.new('NodeReroute'); n33.name = 'Reroute.037'; n33.location = (-1101, -139)
n33.width = 16
n33.socket_idname = 'NodeSocketFloatFactor'
n34 = _N.new('NodeReroute'); n34.name = 'Reroute.030'; n34.location = (-1140, -160)
n34.width = 16
n35 = _N.new('NodeReroute'); n35.name = 'Reroute.038'; n35.location = (-1100, -213)
n35.width = 16
n35.socket_idname = 'NodeSocketFloatFactor'
n36 = _N.new('NodeReroute'); n36.name = 'Reroute.015'; n36.location = (-1181, -204)
n36.width = 16
n36.socket_idname = 'NodeSocketFloat'
n37 = _N.new('NodeReroute'); n37.name = 'Reroute.036'; n37.location = (-1160, -182)
n37.width = 16
n37.socket_idname = 'NodeSocketFloat'
n38 = _N.new('NodeReroute'); n38.name = 'Reroute.029'; n38.location = (-1119, -234)
n38.width = 16
n39 = _N.new('NodeReroute'); n39.name = 'Reroute.031'; n39.location = (-1120, -117)
n39.width = 16
n40 = _N.new('NodeReroute'); n40.name = 'Reroute.033'; n40.location = (-1138, -257)
n40.width = 16
n41 = _N.new('NodeGroupInput'); n41.name = 'Group Input.001'; n41.location = (-900, 6)
n41.width = 174
n42 = _N.new('ShaderNodeLayerWeight'); n42.name = 'Layer Weight'; n42.location = (-371, -30)
n43 = _N.new('ShaderNodeMixShader'); n43.name = 'Mix Shader'; n43.location = (-148, -30)
n44 = _N.new('ShaderNodeEmission'); n44.name = 'Emission'; n44.location = (-378, -298)
n45 = _N.new('NodeReroute'); n45.name = 'Reroute.009'; n45.location = (-893, -134)
n45.width = 16
n46 = _N.new('NodeReroute'); n46.name = 'Reroute.010'; n46.location = (-893, -92)
n46.width = 16
n47 = _N.new('NodeReroute'); n47.name = 'Reroute.043'; n47.location = (-737, -92)
n47.width = 16
n48 = _N.new('NodeReroute'); n48.name = 'Reroute.011'; n48.location = (-737, -201)
n48.width = 16
n49 = _N.new('ShaderNodeBrightContrast'); n49.name = 'Bright/Contrast'; n49.location = (-651, -32)
n50 = _N.new('NodeReroute'); n50.name = 'Reroute.039'; n50.location = (-700, -136)
n50.width = 16
n50.socket_idname = 'NodeSocketFloat'
n51 = _N.new('NodeReroute'); n51.name = 'Reroute.044'; n51.location = (-680, -114)
n51.width = 16
n51.socket_idname = 'NodeSocketFloat'
n52 = _N.new('NodeReroute'); n52.name = 'Reroute.042'; n52.location = (-700, -50)
n52.width = 16
n52.socket_idname = 'NodeSocketFloat'
n53 = _N.new('NodeReroute'); n53.name = 'Reroute.040'; n53.location = (-680, -29)
n53.width = 16
n53.socket_idname = 'NodeSocketFloat'
n54 = _N.new('NodeReroute'); n54.name = 'Reroute.041'; n54.location = (-471, -200)
n54.width = 16
n55 = _N.new('NodeReroute'); n55.name = 'Reroute.012'; n55.location = (-471, -252)
n55.width = 16
n55.hide = True
n56 = _N.new('NodeGroupInput'); n56.name = 'Group Input'; n56.location = (-1418, -60)
n56.width = 174
n57 = _N.new('ShaderNodeGroup'); n57.name = 'Clean Edges'; n57.location = (-400, -160)
n57.label = 'Clean Edges Mask'
n57.width = 199
n57.node_tree = ng_clean_edges_mask
n57.inputs[0].default_value = 0.0
n58 = _N.new('ShaderNodeGroup'); n58.name = 'Group'; n58.location = (-665, -262)
n58.label = 'Edge Emission OFF/ON Switch'
n58.node_tree = ng_off___on_switch
n58.inputs[1].default_value = 1.0
_L.new(n27.outputs[0], n8.inputs[0])
_L.new(n7.outputs[0], n43.inputs[0])
_L.new(n3.outputs[0], n43.inputs[1])
_L.new(n5.outputs[0], n43.inputs[2])
_L.new(n47.outputs[0], n49.inputs[0])
_L.new(n13.outputs[0], n44.inputs[0])
_L.new(n12.outputs[0], n42.inputs[0])
_L.new(n26.outputs[0], n44.inputs[1])
_L.new(n10.outputs[0], n7.inputs[0])
_L.new(n42.outputs[0], n10.inputs[0])
_L.new(n4.outputs[0], n5.inputs[0])
_L.new(n2.outputs[0], n3.inputs[0])
_L.new(n44.outputs[0], n4.inputs[0])
_L.new(n49.outputs[0], n17.inputs[0])
_L.new(n45.outputs[0], n46.inputs[0])
_L.new(n17.outputs[0], n13.inputs[0])
_L.new(n32.outputs[0], n12.inputs[0])
_L.new(n9.outputs[0], n27.inputs[1])
_L.new(n15.outputs[0], n27.inputs[0])
_L.new(n14.outputs[0], n27.inputs[2])
_L.new(n21.outputs[0], n16.inputs[0])
_L.new(n56.outputs[0], n25.inputs[0])
_L.new(n25.outputs[0], n22.inputs[0])
_L.new(n45.outputs[0], n21.inputs[0])
_L.new(n16.outputs[0], n14.inputs[0])
_L.new(n11.outputs[0], n15.inputs[0])
_L.new(n6.outputs[0], n9.inputs[0])
_L.new(n43.outputs[0], n6.inputs[0])
_L.new(n19.outputs[0], n11.inputs[0])
_L.new(n20.outputs[0], n19.inputs[0])
_L.new(n58.outputs[0], n20.inputs[0])
_L.new(n57.outputs[0], n2.inputs[0])
_L.new(n55.outputs[0], n57.inputs[1])
_L.new(n24.outputs[0], n58.inputs[0])
_L.new(n22.outputs[0], n28.inputs[0])
_L.new(n23.outputs[0], n24.inputs[0])
_L.new(n28.outputs[0], n23.inputs[0])
_L.new(n40.outputs[0], n29.inputs[7])
_L.new(n54.outputs[0], n55.inputs[0])
_L.new(n38.outputs[0], n29.inputs[6])
_L.new(n29.outputs[2], n45.inputs[0])
_L.new(n35.outputs[0], n29.inputs[0])
_L.new(n56.outputs[1], n39.inputs[0])
_L.new(n39.outputs[0], n38.inputs[0])
_L.new(n34.outputs[0], n40.inputs[0])
_L.new(n56.outputs[3], n34.inputs[0])
_L.new(n37.outputs[0], n30.inputs[0])
_L.new(n36.outputs[0], n31.inputs[0])
_L.new(n18.outputs[0], n26.inputs[0])
_L.new(n31.outputs[0], n18.inputs[0])
_L.new(n30.outputs[0], n32.inputs[0])
_L.new(n56.outputs[7], n36.inputs[0])
_L.new(n56.outputs[6], n37.inputs[0])
_L.new(n56.outputs[2], n33.inputs[0])
_L.new(n33.outputs[0], n35.inputs[0])
_L.new(n51.outputs[0], n49.inputs[1])
_L.new(n50.outputs[0], n49.inputs[2])
_L.new(n52.outputs[0], n50.inputs[0])
_L.new(n41.outputs[4], n53.inputs[0])
_L.new(n48.outputs[0], n54.inputs[0])
_L.new(n46.outputs[0], n47.inputs[0])
_L.new(n47.outputs[0], n48.inputs[0])
_L.new(n41.outputs[5], n52.inputs[0])
_L.new(n53.outputs[0], n51.inputs[0])
n8.is_active_output = True
ng_advanced_hologram_screen__glass = bpy.data.node_groups.new('Advanced Hologram Screen (Glass)', 'ShaderNodeTree')
_s = ng_advanced_hologram_screen__glass.interface.new_socket(name='Shader', in_out='OUTPUT', socket_type='NodeSocketShader')
_s = ng_advanced_hologram_screen__glass.interface.new_socket(name='Volume', in_out='OUTPUT', socket_type='NodeSocketShader')
_s = ng_advanced_hologram_screen__glass.interface.new_socket(name='Base Color', in_out='INPUT', socket_type='NodeSocketColor')
_s.default_value = (0.1434, 0.6272, 0.8, 1.0)
_s = ng_advanced_hologram_screen__glass.interface.new_socket(name='Emission Color', in_out='INPUT', socket_type='NodeSocketColor')
_s.default_value = (0.1434, 0.6272, 0.8, 1.0)
_s = ng_advanced_hologram_screen__glass.interface.new_socket(name='  Emission Strength', in_out='INPUT', socket_type='NodeSocketFloat')
_s.default_value = 1.0
_s.min_value = -1e+04
_s.max_value = 1e+04
_s = ng_advanced_hologram_screen__glass.interface.new_socket(name='Volume Absorption Color', in_out='INPUT', socket_type='NodeSocketColor')
_s.default_value = (0.1805, 0.0, 0.9823, 1.0)
_s = ng_advanced_hologram_screen__glass.interface.new_socket(name=' Volume Absorption Density', in_out='INPUT', socket_type='NodeSocketFloat')
_s.default_value = 10.0
_s.min_value = 0.0
_s.max_value = 1000.0
_s = ng_advanced_hologram_screen__glass.interface.new_socket(name='Internal Emission', in_out='INPUT', socket_type='NodeSocketColor')
_s.default_value = (0.8, 0.8, 0.8, 1.0)
_s = ng_advanced_hologram_screen__glass.interface.new_socket(name='  Internal EmissionStrength', in_out='INPUT', socket_type='NodeSocketFloat')
_s.default_value = 0.5
_s.min_value = 0.0
_s.max_value = 1e+06
_s = ng_advanced_hologram_screen__glass.interface.new_socket(name='Edge Emission Color', in_out='INPUT', socket_type='NodeSocketColor')
_s.default_value = (0.674, 1.0, 0.6837, 1.0)
_s = ng_advanced_hologram_screen__glass.interface.new_socket(name='  Edge Blend', in_out='INPUT', socket_type='NodeSocketFloat')
_s.default_value = 0.5
_s.min_value = 0.0
_s.max_value = 1.0
_s = ng_advanced_hologram_screen__glass.interface.new_socket(name='  Blend Emission Strength', in_out='INPUT', socket_type='NodeSocketFloat')
_s.default_value = 0.25
_s.min_value = 0.0
_s.max_value = 1e+06
_s = ng_advanced_hologram_screen__glass.interface.new_socket(name='Reflection Color', in_out='INPUT', socket_type='NodeSocketColor')
_s.default_value = (0.3422, 0.7608, 1.0, 1.0)
_s = ng_advanced_hologram_screen__glass.interface.new_socket(name='  Reflection Factor', in_out='INPUT', socket_type='NodeSocketFloat')
_s.subtype = 'FACTOR'
_s.default_value = 0.6
_s.min_value = 0.0
_s.max_value = 1.0
_s = ng_advanced_hologram_screen__glass.interface.new_socket(name='Roughness', in_out='INPUT', socket_type='NodeSocketFloat')
_s.subtype = 'FACTOR'
_s.default_value = 0.5
_s.min_value = 0.0
_s.max_value = 1.0
_N = ng_advanced_hologram_screen__glass.nodes; _L = ng_advanced_hologram_screen__glass.links
n0 = _N.new('ShaderNodeMixShader'); n0.name = 'Mix Shader'; n0.location = (200, 0)
n1 = _N.new('ShaderNodeGroup'); n1.name = 'Reflection.001'; n1.location = (360, 0)
n1.label = 'Reflection'
n1.node_tree = ng_reflection
n1.inputs[4].default_value = (0.0, 0.0, 0.0)
n2 = _N.new('ShaderNodeMixShader'); n2.name = 'Смешать шейдеры.001'; n2.location = (40, -140)
n3 = _N.new('ShaderNodeMixShader'); n3.name = 'Смешать шейдеры'; n3.location = (40, 0)
n4 = _N.new('NodeGroupOutput'); n4.name = 'Group Output'; n4.location = (520, 0)
n5 = _N.new('ShaderNodeEmission'); n5.name = 'Излучение'; n5.location = (-120, -680)
n6 = _N.new('ShaderNodeMixShader'); n6.name = 'Смешать шейдеры.003'; n6.location = (-120, -340)
n7 = _N.new('ShaderNodeBsdfTransparent'); n7.name = 'Прозрачный BSDF.001'; n7.location = (-120, -480)
n8 = _N.new('ShaderNodeVolumeAbsorption'); n8.name = 'Поглощение объёма'; n8.location = (-120, -560)
n9 = _N.new('ShaderNodeMixShader'); n9.name = 'Смешать шейдеры.004'; n9.location = (-280, -140)
n10 = _N.new('ShaderNodeEmission'); n10.name = 'Излучение.001'; n10.location = (-460, -280)
n11 = _N.new('ShaderNodeMath'); n11.name = 'Математика'; n11.location = (-460, 0)
n11.use_clamp = True
n12 = _N.new('ShaderNodeLayerWeight'); n12.name = 'Вес слоя'; n12.location = (-640, 0)
n12.inputs[0].default_value = 0.15
n13 = _N.new('ShaderNodeWireframe'); n13.name = 'Каркас'; n13.location = (-280, 0)
n13.use_pixel_size = True
n13.inputs[0].default_value = 0.2
n14 = _N.new('ShaderNodeBsdfTransparent'); n14.name = 'Прозрачный BSDF'; n14.location = (-460, -180)
n15 = _N.new('ShaderNodeMath'); n15.name = 'Math'; n15.location = (-640, -140)
n15.operation = 'MULTIPLY'
n15.inputs[1].default_value = 4.0
n16 = _N.new('ShaderNodeLightPath'); n16.name = 'Путь света'; n16.location = (-120, 0)
n17 = _N.new('NodeGroupInput'); n17.name = 'Group Input'; n17.location = (-800, 0)
n18 = _N.new('NodeGroupInput'); n18.name = 'Group Input.001'; n18.location = (-640, -300)
n19 = _N.new('NodeGroupInput'); n19.name = 'Group Input.002'; n19.location = (-280, -280)
n20 = _N.new('ShaderNodeGroup'); n20.name = 'Edge Emission.001'; n20.location = (40, -280)
n20.label = 'Edge Emission'
n20.node_tree = ng_edge_emission
n20.inputs[0].default_value = 1.0
n20.inputs[2].default_value = 0.0
n20.inputs[3].default_value = (0.0, 0.0, 0.0, 1.0)
n20.inputs[4].default_value = 1.0
n20.inputs[5].default_value = 1.0
n21 = _N.new('NodeGroupInput'); n21.name = 'Group Input.003'; n21.location = (-120, -280)
n22 = _N.new('NodeGroupInput'); n22.name = 'Group Input.004'; n22.location = (200, 40)
_L.new(n2.outputs[0], n4.inputs[1])
_L.new(n1.outputs[0], n4.inputs[0])
_L.new(n6.outputs[0], n3.inputs[1])
_L.new(n9.outputs[0], n6.inputs[1])
_L.new(n5.outputs[0], n2.inputs[2])
_L.new(n8.outputs[0], n2.inputs[1])
_L.new(n14.outputs[0], n9.inputs[1])
_L.new(n10.outputs[0], n9.inputs[2])
_L.new(n11.outputs[0], n9.inputs[0])
_L.new(n12.outputs[0], n11.inputs[0])
_L.new(n12.outputs[1], n11.inputs[1])
_L.new(n13.outputs[0], n6.inputs[0])
_L.new(n16.outputs[12], n3.inputs[0])
_L.new(n10.outputs[0], n6.inputs[2])
_L.new(n7.outputs[0], n3.inputs[2])
_L.new(n3.outputs[0], n0.inputs[1])
_L.new(n20.outputs[0], n0.inputs[2])
_L.new(n15.outputs[0], n10.inputs[1])
_L.new(n0.outputs[0], n1.inputs[0])
_L.new(n17.outputs[2], n15.inputs[0])
_L.new(n18.outputs[0], n14.inputs[0])
_L.new(n18.outputs[1], n10.inputs[0])
_L.new(n19.outputs[3], n8.inputs[0])
_L.new(n19.outputs[4], n8.inputs[1])
_L.new(n19.outputs[5], n5.inputs[0])
_L.new(n19.outputs[6], n5.inputs[1])
_L.new(n21.outputs[7], n20.inputs[1])
_L.new(n21.outputs[8], n20.inputs[6])
_L.new(n21.outputs[9], n20.inputs[7])
_L.new(n22.outputs[10], n1.inputs[2])
_L.new(n22.outputs[11], n1.inputs[3])
_L.new(n22.outputs[12], n1.inputs[1])
n4.is_active_output = True

# ---- material node trees
mat_advanced_hologram_screen__glass.use_nodes = True; mat_advanced_hologram_screen__glass.node_tree.nodes.clear()
_N = mat_advanced_hologram_screen__glass.node_tree.nodes; _L = mat_advanced_hologram_screen__glass.node_tree.links
n0 = _N.new('ShaderNodeOutputMaterial'); n0.name = 'Material Output'; n0.location = (220, 60)
n1 = _N.new('ShaderNodeGroup'); n1.name = 'Advanced Hologram Screen (Glass)'; n1.location = (-40, 60)
n1.label = 'Advanced Hologram Screen (Glass)'
n1.width = 240
n1.node_tree = ng_advanced_hologram_screen__glass
n1.inputs[2].default_value = 8.0
n1.inputs[3].default_value = (0.1805, 0.0, 0.9823, 1.0)
n1.inputs[4].default_value = 10.0
n1.inputs[5].default_value = (0.8, 0.8, 0.8, 1.0)
n1.inputs[6].default_value = 0.5
n1.inputs[7].default_value = (0.674, 1.0, 0.6837, 1.0)
n1.inputs[8].default_value = 0.5
n1.inputs[9].default_value = 0.25
n1.inputs[10].default_value = (0.3422, 0.7608, 1.0, 1.0)
n1.inputs[11].default_value = 0.6
n1.inputs[12].default_value = 0.05
n2 = _N.new('ShaderNodeValue'); n2.name = 'Value'; n2.location = (-709, -66)
n2.outputs[0].default_value = 7.824
n3 = _N.new('ShaderNodeTexWave'); n3.name = 'Wave Texture'; n3.location = (-435, 100)
_L.new(n1.outputs[1], n0.inputs[1])
_L.new(n1.outputs[0], n0.inputs[0])
_L.new(n3.outputs[0], n1.inputs[0])
_L.new(n3.outputs[0], n1.inputs[1])
_L.new(n2.outputs[0], n3.inputs[4])
n0.is_active_output = True
mat_material_002.use_nodes = True; mat_material_002.node_tree.nodes.clear()
_N = mat_material_002.node_tree.nodes; _L = mat_material_002.node_tree.links
n0 = _N.new('ShaderNodeBsdfPrincipled'); n0.name = 'Principled BSDF'; n0.location = (10, 300)
n0.inputs[0].default_value = (0.01033, 0.01033, 0.01033, 1.0)
n0.inputs[1].default_value = 0.8
n0.inputs[2].default_value = 0.3
n0.inputs[3].default_value = 1.45
n1 = _N.new('ShaderNodeOutputMaterial'); n1.name = 'Material Output'; n1.location = (300, 300)
_L.new(n0.outputs[0], n1.inputs[0])
n1.is_active_output = True
mat_material_009.use_nodes = True; mat_material_009.node_tree.nodes.clear()
_N = mat_material_009.node_tree.nodes; _L = mat_material_009.node_tree.links
n0 = _N.new('ShaderNodeBsdfPrincipled'); n0.name = 'Principled BSDF'; n0.location = (10, 300)
n0.inputs[0].default_value = (0.01033, 0.01033, 0.01033, 1.0)
n0.inputs[1].default_value = 0.8
n0.inputs[2].default_value = 0.3
n0.inputs[3].default_value = 1.45
n1 = _N.new('ShaderNodeOutputMaterial'); n1.name = 'Material Output'; n1.location = (300, 300)
_L.new(n0.outputs[0], n1.inputs[0])
n1.is_active_output = True
mat_material_004.use_nodes = True; mat_material_004.node_tree.nodes.clear()
_N = mat_material_004.node_tree.nodes; _L = mat_material_004.node_tree.links
n0 = _N.new('ShaderNodeBsdfPrincipled'); n0.name = 'Principled BSDF'; n0.location = (10, 300)
n0.inputs[0].default_value = (0.01033, 0.01033, 0.01033, 1.0)
n0.inputs[1].default_value = 0.8
n0.inputs[2].default_value = 0.3
n0.inputs[3].default_value = 1.45
n1 = _N.new('ShaderNodeOutputMaterial'); n1.name = 'Material Output'; n1.location = (300, 300)
_L.new(n0.outputs[0], n1.inputs[0])
n1.is_active_output = True

# ---- world
world_world = bpy.data.worlds.new('World'); scene.world = world_world
world_world.use_nodes = True; world_world.node_tree.nodes.clear()
_N = world_world.node_tree.nodes; _L = world_world.node_tree.links
n0 = _N.new('ShaderNodeOutputWorld'); n0.name = 'World Output'; n0.location = (300, 300)
n1 = _N.new('ShaderNodeBackground'); n1.name = 'Background'; n1.location = (10, 300)
n1.inputs[0].default_value = (0.05088, 0.05088, 0.05088, 1.0)
_L.new(n1.outputs[0], n0.inputs[0])
n0.is_active_output = True
world_world.color = (0.05088, 0.05088, 0.05088)
world_world.use_sun_shadow = False
world_world.sun_shadow_jitter_overblur = 0.0

# ---- cameras
cam_camera = bpy.data.cameras.new('Camera')
cam_camera.clip_end = 100.0
cam_camera.ortho_scale = 7.314

# ---- lights
light_light = bpy.data.lights.new('Light', 'POINT')
light_light.transmission_factor = 0.0
light_light.use_soft_falloff = False
light_light.energy = 1000.0
light_light.shadow_soft_size = 0.1
light_light.shadow_maximum_resolution = 0.006
light_light.use_absolute_resolution = True

# ---- meshes
me_cube = bpy.data.meshes.new('Cube')
me_cube.from_pydata([(-1.0, -1.0, -1.0), (-1.0, -1.0, 1.0), (-1.0, 1.0, -1.0), (-1.0, 1.0, 1.0), (1.0, -1.0, -1.0), (1.0, -1.0, 1.0), (1.0, 1.0, -1.0), (1.0, 1.0, 1.0)], [], [(0, 1, 3, 2), (2, 3, 7, 6), (6, 7, 5, 4), (4, 5, 1, 0), (2, 6, 4, 0), (7, 3, 1, 5)])
_uv = me_cube.uv_layers.new(name='UVMap')
_uv.uv.foreach_set('vector', [0.375, 0.0, 0.625, 0.0, 0.625, 0.25, 0.375, 0.25, 0.375, 0.25, 0.625, 0.25, 0.625, 0.5, 0.375, 0.5, 0.375, 0.5, 0.625, 0.5, 0.625, 0.75, 0.375, 0.75, 0.375, 0.75, 0.625, 0.75, 0.625, 1.0, 0.375, 1.0, 0.125, 0.5, 0.375, 0.5, 0.375, 0.75, 0.125, 0.75, 0.625, 0.5, 0.875, 0.5, 0.875, 0.75, 0.625, 0.75])
me_cube.materials.append(mat_advanced_hologram_screen__glass)
me_cube.update()
me_cube_001 = bpy.data.meshes.new('Cube.001')
me_cube_001.from_pydata([(-0.1951, -0.1951, -1.0), (-0.1951, -1.0, -0.1951), (-1.0, -0.1951, -0.1951), (-0.1951, -1.0, 0.1951), (-0.2706, -0.5297, 1.0), (-1.0, -0.1951, 0.1951), (-0.1951, 0.1951, -1.0), (-1.0, 0.1951, -0.1951), (-0.1951, 1.0, -0.1951), (-0.2706, -0.1395, 1.0), (-0.1951, 1.0, 0.1951), (-1.0, 0.1951, 0.1951), (0.1951, -0.1951, -1.0), (1.0, -0.1951, -0.1951), (0.1951, -1.0, -0.1951), (0.1197, -0.5297, 1.0), (0.1951, -1.0, 0.1951), (1.0, -0.1951, 0.1951), (0.1951, 0.1951, -1.0), (0.1951, 1.0, -0.1951), (1.0, 0.1951, -0.1951), (0.1197, -0.1395, 1.0), (1.0, 0.1951, 0.1951), (0.1951, 1.0, 0.1951), (-0.3061, -1.188, -1.096), (-0.3061, -0.7973, -1.096), (0.1374, -0.7973, -1.096), (-0.3976, -1.384, 1.09), (-0.3976, -0.9934, 1.09), (-0.007355, -1.384, 1.09), (-0.007355, -0.9934, 1.09)], [], [(14, 16, 3, 1), (20, 22, 17, 13), (15, 21, 30, 29), (2, 5, 11, 7), (8, 10, 23, 19), (0, 1, 2), (3, 4, 5), (6, 7, 8), (9, 10, 11), (12, 13, 14), (15, 16, 17), (18, 19, 20), (21, 22, 23), (6, 0, 2, 7), (1, 3, 5, 2), (4, 9, 11, 5), (10, 8, 7, 11), (18, 6, 8, 19), (9, 21, 23, 10), (22, 20, 19, 23), (12, 18, 20, 13), (21, 15, 17, 22), (16, 14, 13, 17), (0, 12, 14, 1), (15, 4, 3, 16), (6, 18, 12, 0), (18, 6, 25, 26), (6, 0, 24, 25), (30, 28, 27, 29), (21, 9, 28, 30), (9, 4, 27, 28), (4, 15, 29, 27)])
_uv = me_cube_001.uv_layers.new(name='UVMap')
_uv.uv.foreach_set('vector', [0.4756, 0.8506, 0.5244, 0.8506, 0.5244, 0.8994, 0.4756, 0.8994, 0.4756, 0.6006, 0.5244, 0.6006, 0.5244, 0.6494, 0.4756, 0.6494, 0.7256, 0.6494, 0.7256, 0.6006, 0.7256, 0.6006, 0.7256, 0.6494, 0.4756, 0.1006, 0.5244, 0.1006, 0.5244, 0.1494, 0.4756, 0.1494, 0.4756, 0.3506, 0.5244, 0.3506, 0.5244, 0.3994, 0.4756, 0.3994, 0.2256, 0.6494, 0.2256, 0.75, 0.125, 0.6494, 0.5244, 0.0, 0.625, 0.1006, 0.5244, 0.1006, 0.2256, 0.6006, 0.125, 0.6006, 0.2256, 0.5, 0.625, 0.1494, 0.5244, 0.25, 0.5244, 0.1494, 0.2744, 0.6494, 0.375, 0.6494, 0.2744, 0.75, 0.625, 0.8506, 0.5244, 0.8506, 0.5244, 0.75, 0.2744, 0.6006, 0.2744, 0.5, 0.375, 0.6006, 0.625, 0.3994, 0.5244, 0.5, 0.5244, 0.3994, 0.2256, 0.6006, 0.2256, 0.6494, 0.125, 0.6494, 0.125, 0.6006, 0.4756, 0.0, 0.5244, 0.0, 0.5244, 0.1006, 0.4756, 0.1006, 0.625, 0.1006, 0.625, 0.1494, 0.5244, 0.1494, 0.5244, 0.1006, 0.5244, 0.3506, 0.4756, 0.3506, 0.4756, 0.1494, 0.5244, 0.1494, 0.2744, 0.6006, 0.2256, 0.6006, 0.2256, 0.5, 0.2744, 0.5, 0.625, 0.3506, 0.625, 0.3994, 0.5244, 0.3994, 0.5244, 0.3506, 0.5244, 0.6006, 0.4756, 0.6006, 0.4756, 0.3994, 0.5244, 0.3994, 0.2744, 0.6494, 0.2744, 0.6006, 0.4756, 0.6006, 0.4756, 0.6494, 0.7256, 0.6006, 0.7256, 0.6494, 0.5244, 0.6494, 0.5244, 0.6006, 0.5244, 0.8506, 0.4756, 0.8506, 0.4756, 0.6494, 0.5244, 0.6494, 0.2256, 0.6494, 0.2744, 0.6494, 0.2744, 0.75, 0.2256, 0.75, 0.625, 0.8506, 0.625, 0.8994, 0.5244, 0.8994, 0.5244, 0.8506, 0.2256, 0.6006, 0.2744, 0.6006, 0.2744, 0.6494, 0.2256, 0.6494, 0.2744, 0.6006, 0.2256, 0.6006, 0.2256, 0.6006, 0.2744, 0.6006, 0.2256, 0.6006, 0.2256, 0.6494, 0.2256, 0.6494, 0.2256, 0.6006, 0.7256, 0.6006, 0.7744, 0.6006, 0.7744, 0.6494, 0.7256, 0.6494, 0.625, 0.3994, 0.625, 0.3506, 0.625, 0.3506, 0.625, 0.3994, 0.625, 0.1494, 0.625, 0.1006, 0.625, 0.1006, 0.625, 0.1494, 0.625, 0.8994, 0.625, 0.8506, 0.625, 0.8506, 0.625, 0.8994])
me_cube_001.materials.append(mat_material_002)
me_cube_001.materials.append(None)
me_cube_001.update()
me_cube_002 = bpy.data.meshes.new('Cube.002')
me_cube_002.from_pydata([(-0.602, -0.7001, -0.5696), (-0.602, -1.031, -0.2037), (-1.0, -0.7001, -0.2037), (-0.602, -1.031, 0.9032), (-0.602, -0.7001, 1.269), (-1.0, -0.7001, 0.9032), (-0.602, 0.2996, -0.5696), (-1.0, 0.2996, -0.2037), (-0.602, 0.6301, -0.2037), (-0.602, 0.2996, 1.269), (-0.602, 0.6301, 0.9032), (-1.0, 0.2996, 0.9032), (0.602, -0.7001, -0.5696), (1.0, -0.7001, -0.2037), (0.602, -1.031, -0.2037), (0.602, -0.7001, 1.269), (0.602, -1.031, 0.9032), (1.0, -0.7001, 0.9032), (0.602, 0.2996, -0.5696), (0.602, 0.6301, -0.2037), (1.0, 0.2996, -0.2037), (0.602, 0.2996, 1.269), (1.0, 0.2996, 0.9032), (0.602, 0.6301, 0.9032)], [], [(14, 16, 3, 1), (20, 22, 17, 13), (21, 9, 4, 15), (2, 5, 11, 7), (8, 10, 23, 19), (0, 1, 2), (3, 4, 5), (6, 7, 8), (9, 10, 11), (12, 13, 14), (15, 16, 17), (18, 19, 20), (21, 22, 23), (6, 0, 2, 7), (1, 3, 5, 2), (4, 9, 11, 5), (10, 8, 7, 11), (18, 6, 8, 19), (9, 21, 23, 10), (22, 20, 19, 23), (12, 18, 20, 13), (21, 15, 17, 22), (16, 14, 13, 17), (0, 12, 14, 1), (15, 4, 3, 16), (6, 18, 12, 0)])
_uv = me_cube_002.uv_layers.new(name='UVMap')
_uv.uv.foreach_set('vector', [0.4248, 0.7998, 0.5752, 0.7998, 0.5752, 0.9502, 0.4248, 0.9502, 0.4248, 0.5498, 0.5752, 0.5498, 0.5752, 0.7002, 0.4248, 0.7002, 0.6748, 0.5498, 0.8252, 0.5498, 0.8252, 0.7002, 0.6748, 0.7002, 0.4248, 0.04975, 0.5752, 0.04975, 0.5752, 0.2002, 0.4248, 0.2002, 0.4248, 0.2998, 0.5752, 0.2998, 0.5752, 0.4502, 0.4248, 0.4502, 0.1748, 0.7002, 0.1748, 0.75, 0.125, 0.7002, 0.5752, 0.0, 0.625, 0.04975, 0.5752, 0.04975, 0.1748, 0.5498, 0.125, 0.5498, 0.1748, 0.5, 0.625, 0.2002, 0.5752, 0.25, 0.5752, 0.2002, 0.3252, 0.7002, 0.375, 0.7002, 0.3252, 0.75, 0.625, 0.7998, 0.5752, 0.7998, 0.5752, 0.75, 0.3252, 0.5498, 0.3252, 0.5, 0.375, 0.5498, 0.625, 0.4502, 0.5752, 0.5, 0.5752, 0.4502, 0.1748, 0.5498, 0.1748, 0.7002, 0.125, 0.7002, 0.125, 0.5498, 0.4248, 0.0, 0.5752, 0.0, 0.5752, 0.04975, 0.4248, 0.04975, 0.625, 0.04975, 0.625, 0.2002, 0.5752, 0.2002, 0.5752, 0.04975, 0.5752, 0.2998, 0.4248, 0.2998, 0.4248, 0.2002, 0.5752, 0.2002, 0.3252, 0.5498, 0.1748, 0.5498, 0.1748, 0.5, 0.3252, 0.5, 0.625, 0.2998, 0.625, 0.4502, 0.5752, 0.4502, 0.5752, 0.2998, 0.5752, 0.5498, 0.4248, 0.5498, 0.4248, 0.4502, 0.5752, 0.4502, 0.3252, 0.7002, 0.3252, 0.5498, 0.4248, 0.5498, 0.4248, 0.7002, 0.6748, 0.5498, 0.6748, 0.7002, 0.5752, 0.7002, 0.5752, 0.5498, 0.5752, 0.7998, 0.4248, 0.7998, 0.4248, 0.7002, 0.5752, 0.7002, 0.1748, 0.7002, 0.3252, 0.7002, 0.3252, 0.75, 0.1748, 0.75, 0.625, 0.7998, 0.625, 0.9502, 0.5752, 0.9502, 0.5752, 0.7998, 0.1748, 0.5498, 0.3252, 0.5498, 0.3252, 0.7002, 0.1748, 0.7002])
me_cube_002.materials.append(mat_material_009)
me_cube_002.update()
me_cube_003 = bpy.data.meshes.new('Cube.003')
me_cube_003.from_pydata([(-0.1951, -0.1951, -1.0), (-0.07885, -1.003, -0.1951), (-1.0, -0.1951, -0.1951), (-0.07885, -1.003, 0.1951), (-1.0, -0.1951, 0.1951), (-0.1951, 0.1951, -1.0), (-1.0, 0.1951, -0.1951), (-0.1951, 1.0, -0.1951), (-0.1951, 1.0, 0.1951), (-1.0, 0.1951, 0.1951), (0.1941, -0.2275, -1.0), (0.8947, -0.1928, -0.1951), (0.2381, -1.001, -0.1951), (-0.1417, -0.3673, 0.6721), (0.2381, -1.001, 0.1951), (0.8947, -0.1928, 0.1951), (0.1961, 0.2275, -1.0), (0.2452, 0.9989, -0.1951), (0.896, 0.1975, -0.1951), (-0.1417, 0.02297, 0.6721), (0.896, 0.1975, 0.1951), (0.2452, 0.9989, 0.1951), (-0.02673, -2.539, 0.729), (-0.02673, -2.149, 0.729)], [], [(12, 14, 3, 1), (18, 20, 15, 11), (2, 4, 9, 6), (7, 8, 21, 17), (0, 1, 2), (5, 6, 7), (10, 11, 12), (13, 14, 15), (16, 17, 18), (19, 20, 21), (5, 0, 2, 6), (1, 3, 4, 2), (8, 7, 6, 9), (16, 5, 7, 17), (20, 18, 17, 21), (10, 16, 18, 11), (19, 13, 15, 20), (14, 12, 11, 15), (0, 10, 12, 1), (5, 16, 10, 0), (13, 19, 23, 22)])
_uv = me_cube_003.uv_layers.new(name='UVMap')
_uv.uv.foreach_set('vector', [0.4756, 0.8506, 0.5244, 0.8506, 0.5244, 0.8994, 0.4756, 0.8994, 0.4756, 0.6006, 0.5244, 0.6006, 0.5244, 0.6494, 0.4756, 0.6494, 0.4756, 0.1006, 0.5244, 0.1006, 0.5244, 0.1494, 0.4756, 0.1494, 0.4756, 0.3506, 0.5244, 0.3506, 0.5244, 0.3994, 0.4756, 0.3994, 0.2256, 0.6494, 0.2256, 0.75, 0.125, 0.6494, 0.2256, 0.6006, 0.125, 0.6006, 0.2256, 0.5, 0.2744, 0.6494, 0.375, 0.6494, 0.2744, 0.75, 0.625, 0.8506, 0.5244, 0.8506, 0.5244, 0.75, 0.2744, 0.6006, 0.2744, 0.5, 0.375, 0.6006, 0.625, 0.3994, 0.5244, 0.5, 0.5244, 0.3994, 0.2256, 0.6006, 0.2256, 0.6494, 0.125, 0.6494, 0.125, 0.6006, 0.4756, 0.0, 0.5244, 0.0, 0.5244, 0.1006, 0.4756, 0.1006, 0.5244, 0.3506, 0.4756, 0.3506, 0.4756, 0.1494, 0.5244, 0.1494, 0.2744, 0.6006, 0.2256, 0.6006, 0.2256, 0.5, 0.2744, 0.5, 0.5244, 0.6006, 0.4756, 0.6006, 0.4756, 0.3994, 0.5244, 0.3994, 0.2744, 0.6494, 0.2744, 0.6006, 0.4756, 0.6006, 0.4756, 0.6494, 0.7256, 0.6006, 0.7256, 0.6494, 0.5244, 0.6494, 0.5244, 0.6006, 0.5244, 0.8506, 0.4756, 0.8506, 0.4756, 0.6494, 0.5244, 0.6494, 0.2256, 0.6494, 0.2744, 0.6494, 0.2744, 0.75, 0.2256, 0.75, 0.2256, 0.6006, 0.2744, 0.6006, 0.2744, 0.6494, 0.2256, 0.6494, 0.7256, 0.6494, 0.7256, 0.6006, 0.7256, 0.6006, 0.7256, 0.6494])
me_cube_003.materials.append(mat_material_004)
me_cube_003.materials.append(None)
me_cube_003.update()

# ---- objects
ob_light = bpy.data.objects.new('Light', light_light)
ob_camera = bpy.data.objects.new('Camera', cam_camera)
ob_cube = bpy.data.objects.new('Cube', me_cube)
ob_cube_001 = bpy.data.objects.new('Cube.001', me_cube_001)
ob_cube_002 = bpy.data.objects.new('Cube.002', me_cube_002)
ob_cube_003 = bpy.data.objects.new('Cube.003', me_cube_003)

# ---- transforms, parenting, visibility, modifiers, constraints
ob_light.location = (4.076, 1.005, 5.904)
ob_light.rotation_euler = (0.6503, 0.05522, 1.866)
ob_light.lock_rotations_4d = False
ob_light.empty_display_type = 'ARROWS'
ob_light.color = (0.0, 0.0, 0.0, 0.0)
ob_light.lineart.crease_threshold = 0.0
ob_camera.location = (7.359, -6.926, 4.958)
ob_camera.rotation_euler = (1.109, 0.0, 0.8149)
ob_camera.lock_rotations_4d = False
ob_camera.empty_display_type = 'ARROWS'
ob_camera.color = (0.0, 0.0, 0.0, 0.0)
ob_camera.display_type = 'WIRE'
ob_camera.lineart.crease_threshold = 0.0
ob_cube.location = (0.0, -0.01316, 1.158)
ob_cube.scale = (-0.01042, 0.4431, 1.01)
_m = ob_cube.modifiers.new('Solidify', 'SOLIDIFY')
_m.thickness = 0.1
_m = ob_cube.modifiers.new('Bevel', 'BEVEL')
_m.segments = 3
ob_cube_001.location = (0.0001165, -0.4743, 1.173)
ob_cube_001.scale = (-0.02567, -0.03797, 0.9103)
_m = ob_cube_001.modifiers.new('Bevel', 'BEVEL')
_m.width = 0.2
_m.width_pct = 0.2
_m.segments = 3
ob_cube_002.location = (0.006375, -0.177, -0.1116)
ob_cube_002.scale = (0.01004, 0.2671, 0.3124)
_m = ob_cube_002.modifiers.new('Solidify', 'SOLIDIFY')
_m.thickness = 0.5
ob_cube_003.location = (0.0001165, 0.2034, 0.1306)
ob_cube_003.rotation_euler = (1.577, -0.02057, 3.141)
ob_cube_003.scale = (-0.02616, -0.02389, 0.3085)
_m = ob_cube_003.modifiers.new('Bevel', 'BEVEL')
_m.width = 0.2
_m.width_pct = 0.2
_m.segments = 3
_m = ob_cube_003.modifiers.new('Solidify', 'SOLIDIFY')

# ---- collection membership
col_collection.objects.link(ob_light)
col_collection.objects.link(ob_camera)
col_collection.objects.link(ob_cube)
col_collection.objects.link(ob_cube_001)
col_collection.objects.link(ob_cube_002)
col_collection.objects.link(ob_cube_003)

# ---- scene / render settings (as saved in the file)
scene.camera = ob_camera
scene.frame_start = 1; scene.frame_end = 250; scene.frame_set(1)
scene.render.engine = 'BLENDER_EEVEE_NEXT'
scene.cycles.sampling_pattern = 'TABULATED_SOBOL'
bpy.context.view_layer.update()
